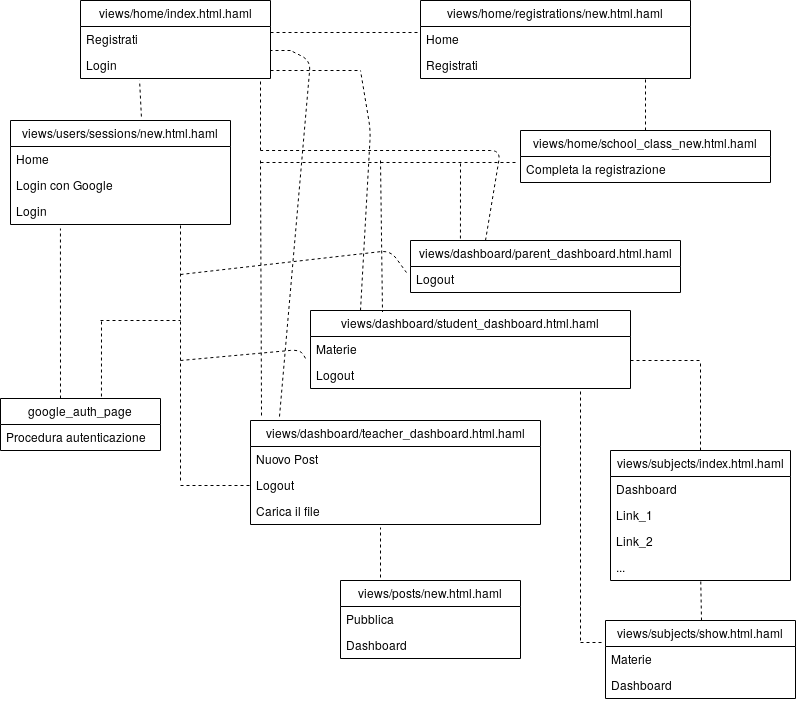

The diagram above was exported from draw.io. Its source (the exported page's mxGraphModel, read from the mxfile embedded in the PNG):
<mxGraphModel dx="1341" dy="762" grid="1" gridSize="10" guides="1" tooltips="1" connect="1" arrows="1" fold="1" page="1" pageScale="1" pageWidth="850" pageHeight="1100" math="0" shadow="0">
  <root>
    <mxCell id="0" />
    <mxCell id="1" parent="0" />
    <mxCell id="xBlTNMUq8_6W_YAKM5wn-1" value="views/home/index.html.haml" style="swimlane;fontStyle=0;childLayout=stackLayout;horizontal=1;startSize=26;fillColor=none;horizontalStack=0;resizeParent=1;resizeParentMax=0;resizeLast=0;collapsible=1;marginBottom=0;" parent="1" vertex="1">
      <mxGeometry x="100" y="40" width="190" height="78" as="geometry" />
    </mxCell>
    <mxCell id="xBlTNMUq8_6W_YAKM5wn-61" value="" style="endArrow=none;dashed=1;html=1;" parent="xBlTNMUq8_6W_YAKM5wn-1" edge="1">
      <mxGeometry width="50" height="50" relative="1" as="geometry">
        <mxPoint x="210" y="50" as="sourcePoint" />
        <mxPoint x="190" y="50" as="targetPoint" />
      </mxGeometry>
    </mxCell>
    <mxCell id="xBlTNMUq8_6W_YAKM5wn-2" value="Registrati" style="text;strokeColor=none;fillColor=none;align=left;verticalAlign=top;spacingLeft=4;spacingRight=4;overflow=hidden;rotatable=0;points=[[0,0.5],[1,0.5]];portConstraint=eastwest;" parent="xBlTNMUq8_6W_YAKM5wn-1" vertex="1">
      <mxGeometry y="26" width="190" height="26" as="geometry" />
    </mxCell>
    <mxCell id="xBlTNMUq8_6W_YAKM5wn-3" value="Login" style="text;strokeColor=none;fillColor=none;align=left;verticalAlign=top;spacingLeft=4;spacingRight=4;overflow=hidden;rotatable=0;points=[[0,0.5],[1,0.5]];portConstraint=eastwest;" parent="xBlTNMUq8_6W_YAKM5wn-1" vertex="1">
      <mxGeometry y="52" width="190" height="26" as="geometry" />
    </mxCell>
    <mxCell id="xBlTNMUq8_6W_YAKM5wn-5" value="views/home/registrations/new.html.haml" style="swimlane;fontStyle=0;childLayout=stackLayout;horizontal=1;startSize=26;fillColor=none;horizontalStack=0;resizeParent=1;resizeParentMax=0;resizeLast=0;collapsible=1;marginBottom=0;" parent="1" vertex="1">
      <mxGeometry x="440" y="40" width="270" height="78" as="geometry">
        <mxRectangle x="440" y="40" width="250" height="26" as="alternateBounds" />
      </mxGeometry>
    </mxCell>
    <mxCell id="xBlTNMUq8_6W_YAKM5wn-6" value="Home" style="text;strokeColor=none;fillColor=none;align=left;verticalAlign=top;spacingLeft=4;spacingRight=4;overflow=hidden;rotatable=0;points=[[0,0.5],[1,0.5]];portConstraint=eastwest;" parent="xBlTNMUq8_6W_YAKM5wn-5" vertex="1">
      <mxGeometry y="26" width="270" height="26" as="geometry" />
    </mxCell>
    <mxCell id="xBlTNMUq8_6W_YAKM5wn-11" value="Registrati" style="text;strokeColor=none;fillColor=none;align=left;verticalAlign=top;spacingLeft=4;spacingRight=4;overflow=hidden;rotatable=0;points=[[0,0.5],[1,0.5]];portConstraint=eastwest;" parent="xBlTNMUq8_6W_YAKM5wn-5" vertex="1">
      <mxGeometry y="52" width="270" height="26" as="geometry" />
    </mxCell>
    <mxCell id="xBlTNMUq8_6W_YAKM5wn-10" value="" style="endArrow=none;dashed=1;html=1;entryX=-0.007;entryY=0.231;entryDx=0;entryDy=0;entryPerimeter=0;" parent="1" target="xBlTNMUq8_6W_YAKM5wn-6" edge="1">
      <mxGeometry width="50" height="50" relative="1" as="geometry">
        <mxPoint x="290" y="72" as="sourcePoint" />
        <mxPoint x="400" y="42" as="targetPoint" />
      </mxGeometry>
    </mxCell>
    <mxCell id="xBlTNMUq8_6W_YAKM5wn-12" value="views/home/school_class_new.html.haml" style="swimlane;fontStyle=0;childLayout=stackLayout;horizontal=1;startSize=26;fillColor=none;horizontalStack=0;resizeParent=1;resizeParentMax=0;resizeLast=0;collapsible=1;marginBottom=0;" parent="1" vertex="1">
      <mxGeometry x="540" y="170" width="250" height="52" as="geometry" />
    </mxCell>
    <mxCell id="xBlTNMUq8_6W_YAKM5wn-13" value="Completa la registrazione&#10;" style="text;strokeColor=none;fillColor=none;align=left;verticalAlign=top;spacingLeft=4;spacingRight=4;overflow=hidden;rotatable=0;points=[[0,0.5],[1,0.5]];portConstraint=eastwest;" parent="xBlTNMUq8_6W_YAKM5wn-12" vertex="1">
      <mxGeometry y="26" width="250" height="26" as="geometry" />
    </mxCell>
    <mxCell id="xBlTNMUq8_6W_YAKM5wn-16" value="" style="endArrow=none;dashed=1;html=1;exitX=0.5;exitY=0;exitDx=0;exitDy=0;" parent="1" source="xBlTNMUq8_6W_YAKM5wn-12" edge="1">
      <mxGeometry width="50" height="50" relative="1" as="geometry">
        <mxPoint x="615" y="168" as="sourcePoint" />
        <mxPoint x="665" y="118" as="targetPoint" />
      </mxGeometry>
    </mxCell>
    <mxCell id="xBlTNMUq8_6W_YAKM5wn-17" value="" style="endArrow=none;dashed=1;html=1;entryX=-0.02;entryY=0.231;entryDx=0;entryDy=0;entryPerimeter=0;" parent="1" target="xBlTNMUq8_6W_YAKM5wn-13" edge="1">
      <mxGeometry width="50" height="50" relative="1" as="geometry">
        <mxPoint x="280" y="202" as="sourcePoint" />
        <mxPoint x="315" y="200" as="targetPoint" />
      </mxGeometry>
    </mxCell>
    <mxCell id="xBlTNMUq8_6W_YAKM5wn-19" value="views/dashboard/parent_dashboard.html.haml" style="swimlane;fontStyle=0;childLayout=stackLayout;horizontal=1;startSize=26;fillColor=none;horizontalStack=0;resizeParent=1;resizeParentMax=0;resizeLast=0;collapsible=1;marginBottom=0;" parent="1" vertex="1">
      <mxGeometry x="430" y="280" width="270" height="52" as="geometry" />
    </mxCell>
    <mxCell id="xBlTNMUq8_6W_YAKM5wn-20" value="Logout" style="text;strokeColor=none;fillColor=none;align=left;verticalAlign=top;spacingLeft=4;spacingRight=4;overflow=hidden;rotatable=0;points=[[0,0.5],[1,0.5]];portConstraint=eastwest;" parent="xBlTNMUq8_6W_YAKM5wn-19" vertex="1">
      <mxGeometry y="26" width="270" height="26" as="geometry" />
    </mxCell>
    <mxCell id="xBlTNMUq8_6W_YAKM5wn-23" value="" style="endArrow=none;dashed=1;html=1;exitX=0.185;exitY=-0.038;exitDx=0;exitDy=0;exitPerimeter=0;" parent="1" source="xBlTNMUq8_6W_YAKM5wn-19" edge="1">
      <mxGeometry width="50" height="50" relative="1" as="geometry">
        <mxPoint x="450" y="270" as="sourcePoint" />
        <mxPoint x="480" y="200" as="targetPoint" />
      </mxGeometry>
    </mxCell>
    <mxCell id="xBlTNMUq8_6W_YAKM5wn-24" value="" style="endArrow=none;dashed=1;html=1;" parent="1" edge="1">
      <mxGeometry width="50" height="50" relative="1" as="geometry">
        <mxPoint x="505" y="280" as="sourcePoint" />
        <mxPoint x="280" y="190" as="targetPoint" />
        <Array as="points">
          <mxPoint x="520" y="190" />
        </Array>
      </mxGeometry>
    </mxCell>
    <mxCell id="xBlTNMUq8_6W_YAKM5wn-25" value="" style="endArrow=none;dashed=1;html=1;" parent="1" edge="1">
      <mxGeometry width="50" height="50" relative="1" as="geometry">
        <mxPoint x="280" y="190" as="sourcePoint" />
        <mxPoint x="280" y="120" as="targetPoint" />
      </mxGeometry>
    </mxCell>
    <mxCell id="xBlTNMUq8_6W_YAKM5wn-26" value="" style="endArrow=none;dashed=1;html=1;entryX=0.225;entryY=0.019;entryDx=0;entryDy=0;entryPerimeter=0;" parent="1" target="xBlTNMUq8_6W_YAKM5wn-27" edge="1">
      <mxGeometry width="50" height="50" relative="1" as="geometry">
        <mxPoint x="400" y="200" as="sourcePoint" />
        <mxPoint x="400" y="200" as="targetPoint" />
      </mxGeometry>
    </mxCell>
    <mxCell id="xBlTNMUq8_6W_YAKM5wn-27" value="views/dashboard/student_dashboard.html.haml" style="swimlane;fontStyle=0;childLayout=stackLayout;horizontal=1;startSize=26;fillColor=none;horizontalStack=0;resizeParent=1;resizeParentMax=0;resizeLast=0;collapsible=1;marginBottom=0;" parent="1" vertex="1">
      <mxGeometry x="330" y="350" width="320" height="78" as="geometry" />
    </mxCell>
    <mxCell id="xBlTNMUq8_6W_YAKM5wn-28" value="Materie" style="text;strokeColor=none;fillColor=none;align=left;verticalAlign=top;spacingLeft=4;spacingRight=4;overflow=hidden;rotatable=0;points=[[0,0.5],[1,0.5]];portConstraint=eastwest;" parent="xBlTNMUq8_6W_YAKM5wn-27" vertex="1">
      <mxGeometry y="26" width="320" height="26" as="geometry" />
    </mxCell>
    <mxCell id="xBlTNMUq8_6W_YAKM5wn-29" value="Logout" style="text;strokeColor=none;fillColor=none;align=left;verticalAlign=top;spacingLeft=4;spacingRight=4;overflow=hidden;rotatable=0;points=[[0,0.5],[1,0.5]];portConstraint=eastwest;" parent="xBlTNMUq8_6W_YAKM5wn-27" vertex="1">
      <mxGeometry y="52" width="320" height="26" as="geometry" />
    </mxCell>
    <mxCell id="xBlTNMUq8_6W_YAKM5wn-32" value="" style="endArrow=none;dashed=1;html=1;" parent="1" edge="1">
      <mxGeometry width="50" height="50" relative="1" as="geometry">
        <mxPoint x="380" y="350" as="sourcePoint" />
        <mxPoint x="380" y="110" as="targetPoint" />
        <Array as="points">
          <mxPoint x="390" y="170" />
        </Array>
      </mxGeometry>
    </mxCell>
    <mxCell id="xBlTNMUq8_6W_YAKM5wn-33" value="" style="endArrow=none;dashed=1;html=1;" parent="1" edge="1">
      <mxGeometry width="50" height="50" relative="1" as="geometry">
        <mxPoint x="290" y="110" as="sourcePoint" />
        <mxPoint x="380" y="110" as="targetPoint" />
      </mxGeometry>
    </mxCell>
    <mxCell id="xBlTNMUq8_6W_YAKM5wn-34" value="views/subjects/index.html.haml" style="swimlane;fontStyle=0;childLayout=stackLayout;horizontal=1;startSize=26;fillColor=none;horizontalStack=0;resizeParent=1;resizeParentMax=0;resizeLast=0;collapsible=1;marginBottom=0;" parent="1" vertex="1">
      <mxGeometry x="630" y="490" width="180" height="130" as="geometry" />
    </mxCell>
    <mxCell id="xBlTNMUq8_6W_YAKM5wn-35" value="Dashboard" style="text;strokeColor=none;fillColor=none;align=left;verticalAlign=top;spacingLeft=4;spacingRight=4;overflow=hidden;rotatable=0;points=[[0,0.5],[1,0.5]];portConstraint=eastwest;" parent="xBlTNMUq8_6W_YAKM5wn-34" vertex="1">
      <mxGeometry y="26" width="180" height="26" as="geometry" />
    </mxCell>
    <mxCell id="xBlTNMUq8_6W_YAKM5wn-36" value="Link_1" style="text;strokeColor=none;fillColor=none;align=left;verticalAlign=top;spacingLeft=4;spacingRight=4;overflow=hidden;rotatable=0;points=[[0,0.5],[1,0.5]];portConstraint=eastwest;" parent="xBlTNMUq8_6W_YAKM5wn-34" vertex="1">
      <mxGeometry y="52" width="180" height="26" as="geometry" />
    </mxCell>
    <mxCell id="xBlTNMUq8_6W_YAKM5wn-37" value="Link_2" style="text;strokeColor=none;fillColor=none;align=left;verticalAlign=top;spacingLeft=4;spacingRight=4;overflow=hidden;rotatable=0;points=[[0,0.5],[1,0.5]];portConstraint=eastwest;" parent="xBlTNMUq8_6W_YAKM5wn-34" vertex="1">
      <mxGeometry y="78" width="180" height="26" as="geometry" />
    </mxCell>
    <mxCell id="xBlTNMUq8_6W_YAKM5wn-38" value="..." style="text;strokeColor=none;fillColor=none;align=left;verticalAlign=top;spacingLeft=4;spacingRight=4;overflow=hidden;rotatable=0;points=[[0,0.5],[1,0.5]];portConstraint=eastwest;" parent="xBlTNMUq8_6W_YAKM5wn-34" vertex="1">
      <mxGeometry y="104" width="180" height="26" as="geometry" />
    </mxCell>
    <mxCell id="xBlTNMUq8_6W_YAKM5wn-39" value="" style="endArrow=none;dashed=1;html=1;" parent="1" edge="1">
      <mxGeometry width="50" height="50" relative="1" as="geometry">
        <mxPoint x="720" y="490" as="sourcePoint" />
        <mxPoint x="720" y="400" as="targetPoint" />
      </mxGeometry>
    </mxCell>
    <mxCell id="xBlTNMUq8_6W_YAKM5wn-40" value="" style="endArrow=none;dashed=1;html=1;" parent="1" edge="1">
      <mxGeometry width="50" height="50" relative="1" as="geometry">
        <mxPoint x="650" y="400" as="sourcePoint" />
        <mxPoint x="720" y="400" as="targetPoint" />
      </mxGeometry>
    </mxCell>
    <mxCell id="xBlTNMUq8_6W_YAKM5wn-41" value="views/subjects/show.html.haml" style="swimlane;fontStyle=0;childLayout=stackLayout;horizontal=1;startSize=26;fillColor=none;horizontalStack=0;resizeParent=1;resizeParentMax=0;resizeLast=0;collapsible=1;marginBottom=0;" parent="1" vertex="1">
      <mxGeometry x="625" y="660" width="190" height="78" as="geometry" />
    </mxCell>
    <mxCell id="xBlTNMUq8_6W_YAKM5wn-42" value="Materie" style="text;strokeColor=none;fillColor=none;align=left;verticalAlign=top;spacingLeft=4;spacingRight=4;overflow=hidden;rotatable=0;points=[[0,0.5],[1,0.5]];portConstraint=eastwest;" parent="xBlTNMUq8_6W_YAKM5wn-41" vertex="1">
      <mxGeometry y="26" width="190" height="26" as="geometry" />
    </mxCell>
    <mxCell id="xBlTNMUq8_6W_YAKM5wn-43" value="Dashboard" style="text;strokeColor=none;fillColor=none;align=left;verticalAlign=top;spacingLeft=4;spacingRight=4;overflow=hidden;rotatable=0;points=[[0,0.5],[1,0.5]];portConstraint=eastwest;" parent="xBlTNMUq8_6W_YAKM5wn-41" vertex="1">
      <mxGeometry y="52" width="190" height="26" as="geometry" />
    </mxCell>
    <mxCell id="xBlTNMUq8_6W_YAKM5wn-46" value="" style="endArrow=none;dashed=1;html=1;" parent="1" target="xBlTNMUq8_6W_YAKM5wn-38" edge="1">
      <mxGeometry width="50" height="50" relative="1" as="geometry">
        <mxPoint x="721" y="660" as="sourcePoint" />
        <mxPoint x="721" y="624" as="targetPoint" />
      </mxGeometry>
    </mxCell>
    <mxCell id="xBlTNMUq8_6W_YAKM5wn-47" value="" style="endArrow=none;dashed=1;html=1;" parent="1" edge="1">
      <mxGeometry width="50" height="50" relative="1" as="geometry">
        <mxPoint x="600" y="680" as="sourcePoint" />
        <mxPoint x="600" y="428" as="targetPoint" />
      </mxGeometry>
    </mxCell>
    <mxCell id="xBlTNMUq8_6W_YAKM5wn-48" value="" style="endArrow=none;dashed=1;html=1;entryX=-0.016;entryY=-0.154;entryDx=0;entryDy=0;entryPerimeter=0;" parent="1" target="xBlTNMUq8_6W_YAKM5wn-42" edge="1">
      <mxGeometry width="50" height="50" relative="1" as="geometry">
        <mxPoint x="600" y="682" as="sourcePoint" />
        <mxPoint x="600" y="690" as="targetPoint" />
      </mxGeometry>
    </mxCell>
    <mxCell id="xBlTNMUq8_6W_YAKM5wn-49" value="views/dashboard/teacher_dashboard.html.haml" style="swimlane;fontStyle=0;childLayout=stackLayout;horizontal=1;startSize=26;fillColor=none;horizontalStack=0;resizeParent=1;resizeParentMax=0;resizeLast=0;collapsible=1;marginBottom=0;" parent="1" vertex="1">
      <mxGeometry x="270" y="460" width="290" height="104" as="geometry" />
    </mxCell>
    <mxCell id="xBlTNMUq8_6W_YAKM5wn-50" value="Nuovo Post" style="text;strokeColor=none;fillColor=none;align=left;verticalAlign=top;spacingLeft=4;spacingRight=4;overflow=hidden;rotatable=0;points=[[0,0.5],[1,0.5]];portConstraint=eastwest;" parent="xBlTNMUq8_6W_YAKM5wn-49" vertex="1">
      <mxGeometry y="26" width="290" height="26" as="geometry" />
    </mxCell>
    <mxCell id="xBlTNMUq8_6W_YAKM5wn-51" value="Logout" style="text;strokeColor=none;fillColor=none;align=left;verticalAlign=top;spacingLeft=4;spacingRight=4;overflow=hidden;rotatable=0;points=[[0,0.5],[1,0.5]];portConstraint=eastwest;" parent="xBlTNMUq8_6W_YAKM5wn-49" vertex="1">
      <mxGeometry y="52" width="290" height="26" as="geometry" />
    </mxCell>
    <mxCell id="xBlTNMUq8_6W_YAKM5wn-52" value="Carica il file" style="text;strokeColor=none;fillColor=none;align=left;verticalAlign=top;spacingLeft=4;spacingRight=4;overflow=hidden;rotatable=0;points=[[0,0.5],[1,0.5]];portConstraint=eastwest;" parent="xBlTNMUq8_6W_YAKM5wn-49" vertex="1">
      <mxGeometry y="78" width="290" height="26" as="geometry" />
    </mxCell>
    <mxCell id="xBlTNMUq8_6W_YAKM5wn-58" value="" style="endArrow=none;dashed=1;html=1;exitX=0.038;exitY=-0.048;exitDx=0;exitDy=0;exitPerimeter=0;" parent="1" source="xBlTNMUq8_6W_YAKM5wn-49" edge="1">
      <mxGeometry width="50" height="50" relative="1" as="geometry">
        <mxPoint x="230" y="250" as="sourcePoint" />
        <mxPoint x="280" y="200" as="targetPoint" />
      </mxGeometry>
    </mxCell>
    <mxCell id="xBlTNMUq8_6W_YAKM5wn-60" value="" style="endArrow=none;dashed=1;html=1;exitX=0.1;exitY=-0.038;exitDx=0;exitDy=0;exitPerimeter=0;" parent="1" source="xBlTNMUq8_6W_YAKM5wn-49" edge="1">
      <mxGeometry width="50" height="50" relative="1" as="geometry">
        <mxPoint x="300" y="305" as="sourcePoint" />
        <mxPoint x="310" y="90" as="targetPoint" />
        <Array as="points">
          <mxPoint x="330" y="100" />
        </Array>
      </mxGeometry>
    </mxCell>
    <mxCell id="xBlTNMUq8_6W_YAKM5wn-62" value="views/posts/new.html.haml" style="swimlane;fontStyle=0;childLayout=stackLayout;horizontal=1;startSize=26;fillColor=none;horizontalStack=0;resizeParent=1;resizeParentMax=0;resizeLast=0;collapsible=1;marginBottom=0;" parent="1" vertex="1">
      <mxGeometry x="360" y="620" width="180" height="78" as="geometry" />
    </mxCell>
    <mxCell id="xBlTNMUq8_6W_YAKM5wn-63" value="Pubblica" style="text;strokeColor=none;fillColor=none;align=left;verticalAlign=top;spacingLeft=4;spacingRight=4;overflow=hidden;rotatable=0;points=[[0,0.5],[1,0.5]];portConstraint=eastwest;" parent="xBlTNMUq8_6W_YAKM5wn-62" vertex="1">
      <mxGeometry y="26" width="180" height="26" as="geometry" />
    </mxCell>
    <mxCell id="xBlTNMUq8_6W_YAKM5wn-64" value="Dashboard" style="text;strokeColor=none;fillColor=none;align=left;verticalAlign=top;spacingLeft=4;spacingRight=4;overflow=hidden;rotatable=0;points=[[0,0.5],[1,0.5]];portConstraint=eastwest;" parent="xBlTNMUq8_6W_YAKM5wn-62" vertex="1">
      <mxGeometry y="52" width="180" height="26" as="geometry" />
    </mxCell>
    <mxCell id="xBlTNMUq8_6W_YAKM5wn-66" value="" style="endArrow=none;dashed=1;html=1;" parent="1" edge="1">
      <mxGeometry width="50" height="50" relative="1" as="geometry">
        <mxPoint x="400" y="617" as="sourcePoint" />
        <mxPoint x="400" y="567" as="targetPoint" />
      </mxGeometry>
    </mxCell>
    <mxCell id="xBlTNMUq8_6W_YAKM5wn-67" value="views/users/sessions/new.html.haml" style="swimlane;fontStyle=0;childLayout=stackLayout;horizontal=1;startSize=26;fillColor=none;horizontalStack=0;resizeParent=1;resizeParentMax=0;resizeLast=0;collapsible=1;marginBottom=0;" parent="1" vertex="1">
      <mxGeometry x="30" y="160" width="220" height="104" as="geometry" />
    </mxCell>
    <mxCell id="xBlTNMUq8_6W_YAKM5wn-68" value="Home" style="text;strokeColor=none;fillColor=none;align=left;verticalAlign=top;spacingLeft=4;spacingRight=4;overflow=hidden;rotatable=0;points=[[0,0.5],[1,0.5]];portConstraint=eastwest;" parent="xBlTNMUq8_6W_YAKM5wn-67" vertex="1">
      <mxGeometry y="26" width="220" height="26" as="geometry" />
    </mxCell>
    <mxCell id="xBlTNMUq8_6W_YAKM5wn-69" value="Login con Google" style="text;strokeColor=none;fillColor=none;align=left;verticalAlign=top;spacingLeft=4;spacingRight=4;overflow=hidden;rotatable=0;points=[[0,0.5],[1,0.5]];portConstraint=eastwest;" parent="xBlTNMUq8_6W_YAKM5wn-67" vertex="1">
      <mxGeometry y="52" width="220" height="26" as="geometry" />
    </mxCell>
    <mxCell id="xBlTNMUq8_6W_YAKM5wn-70" value="Login" style="text;strokeColor=none;fillColor=none;align=left;verticalAlign=top;spacingLeft=4;spacingRight=4;overflow=hidden;rotatable=0;points=[[0,0.5],[1,0.5]];portConstraint=eastwest;" parent="xBlTNMUq8_6W_YAKM5wn-67" vertex="1">
      <mxGeometry y="78" width="220" height="26" as="geometry" />
    </mxCell>
    <mxCell id="xBlTNMUq8_6W_YAKM5wn-71" value="" style="endArrow=none;dashed=1;html=1;entryX=0.311;entryY=1.077;entryDx=0;entryDy=0;entryPerimeter=0;exitX=0.595;exitY=-0.038;exitDx=0;exitDy=0;exitPerimeter=0;" parent="1" source="xBlTNMUq8_6W_YAKM5wn-67" target="xBlTNMUq8_6W_YAKM5wn-3" edge="1">
      <mxGeometry width="50" height="50" relative="1" as="geometry">
        <mxPoint x="165" y="150" as="sourcePoint" />
        <mxPoint x="165" y="118" as="targetPoint" />
      </mxGeometry>
    </mxCell>
    <mxCell id="xBlTNMUq8_6W_YAKM5wn-72" value="" style="endArrow=none;dashed=1;html=1;" parent="1" edge="1">
      <mxGeometry width="50" height="50" relative="1" as="geometry">
        <mxPoint x="200" y="520" as="sourcePoint" />
        <mxPoint x="200" y="264" as="targetPoint" />
      </mxGeometry>
    </mxCell>
    <mxCell id="xBlTNMUq8_6W_YAKM5wn-73" value="" style="endArrow=none;dashed=1;html=1;" parent="1" edge="1">
      <mxGeometry width="50" height="50" relative="1" as="geometry">
        <mxPoint x="200" y="525" as="sourcePoint" />
        <mxPoint x="270" y="525" as="targetPoint" />
      </mxGeometry>
    </mxCell>
    <mxCell id="xBlTNMUq8_6W_YAKM5wn-74" value="" style="endArrow=none;dashed=1;html=1;entryX=-0.012;entryY=0.923;entryDx=0;entryDy=0;entryPerimeter=0;" parent="1" target="xBlTNMUq8_6W_YAKM5wn-28" edge="1">
      <mxGeometry width="50" height="50" relative="1" as="geometry">
        <mxPoint x="200" y="400" as="sourcePoint" />
        <mxPoint x="250" y="350" as="targetPoint" />
        <Array as="points">
          <mxPoint x="320" y="389" />
        </Array>
      </mxGeometry>
    </mxCell>
    <mxCell id="xBlTNMUq8_6W_YAKM5wn-75" value="" style="endArrow=none;dashed=1;html=1;entryX=-0.015;entryY=0.231;entryDx=0;entryDy=0;entryPerimeter=0;" parent="1" target="xBlTNMUq8_6W_YAKM5wn-20" edge="1">
      <mxGeometry width="50" height="50" relative="1" as="geometry">
        <mxPoint x="200" y="314" as="sourcePoint" />
        <mxPoint x="250" y="264" as="targetPoint" />
        <Array as="points">
          <mxPoint x="410" y="290" />
        </Array>
      </mxGeometry>
    </mxCell>
    <mxCell id="xBlTNMUq8_6W_YAKM5wn-76" value="google_auth_page" style="swimlane;fontStyle=0;childLayout=stackLayout;horizontal=1;startSize=26;fillColor=none;horizontalStack=0;resizeParent=1;resizeParentMax=0;resizeLast=0;collapsible=1;marginBottom=0;" parent="1" vertex="1">
      <mxGeometry x="20" y="438" width="160" height="52" as="geometry" />
    </mxCell>
    <mxCell id="xBlTNMUq8_6W_YAKM5wn-77" value="Procedura autenticazione" style="text;strokeColor=none;fillColor=none;align=left;verticalAlign=top;spacingLeft=4;spacingRight=4;overflow=hidden;rotatable=0;points=[[0,0.5],[1,0.5]];portConstraint=eastwest;" parent="xBlTNMUq8_6W_YAKM5wn-76" vertex="1">
      <mxGeometry y="26" width="160" height="26" as="geometry" />
    </mxCell>
    <mxCell id="xBlTNMUq8_6W_YAKM5wn-80" value="" style="endArrow=none;dashed=1;html=1;entryX=0.227;entryY=1.154;entryDx=0;entryDy=0;entryPerimeter=0;" parent="1" target="xBlTNMUq8_6W_YAKM5wn-70" edge="1">
      <mxGeometry width="50" height="50" relative="1" as="geometry">
        <mxPoint x="80" y="438" as="sourcePoint" />
        <mxPoint x="130" y="388" as="targetPoint" />
      </mxGeometry>
    </mxCell>
    <mxCell id="xBlTNMUq8_6W_YAKM5wn-81" value="" style="endArrow=none;dashed=1;html=1;exitX=0.631;exitY=-0.038;exitDx=0;exitDy=0;exitPerimeter=0;" parent="1" source="xBlTNMUq8_6W_YAKM5wn-76" edge="1">
      <mxGeometry width="50" height="50" relative="1" as="geometry">
        <mxPoint x="120" y="430" as="sourcePoint" />
        <mxPoint x="121" y="360" as="targetPoint" />
      </mxGeometry>
    </mxCell>
    <mxCell id="xBlTNMUq8_6W_YAKM5wn-82" value="" style="endArrow=none;dashed=1;html=1;" parent="1" edge="1">
      <mxGeometry width="50" height="50" relative="1" as="geometry">
        <mxPoint x="120" y="360" as="sourcePoint" />
        <mxPoint x="200" y="360" as="targetPoint" />
      </mxGeometry>
    </mxCell>
  </root>
</mxGraphModel>